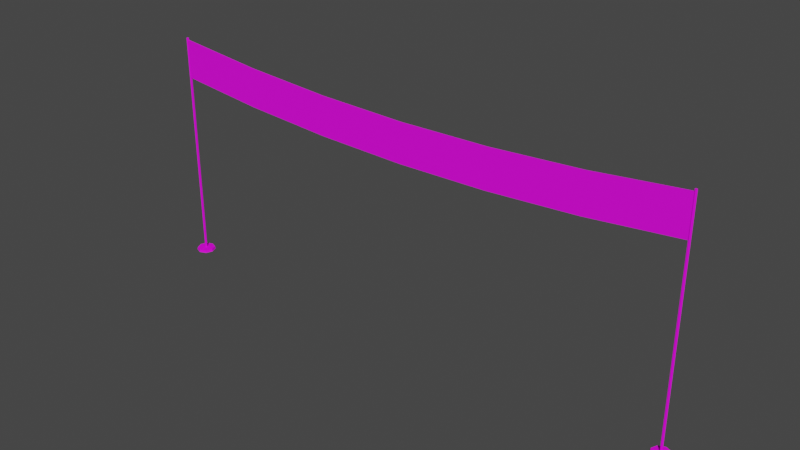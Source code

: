 # Source: Flag_Finish.blend  (saved by Blender 3.5.10; exported with 4.5.12 LTS)
import bpy
from mathutils import Matrix  # noqa: F401  (used for matrix-valued properties, if any)

bpy.ops.wm.read_factory_settings(use_empty=True)
scene = bpy.context.scene
scene.name = 'Scene'

# ---- collections
col_object = bpy.data.collections.new('Object'); scene.collection.children.link(col_object)
col_scene = bpy.data.collections.new('Scene'); scene.collection.children.link(col_scene)

# ---- images (referenced by path relative to the original .blend; pixels are not part of the script)
import os
ASSET_DIR = os.environ.get("B2B_ASSET_DIR", "")  # directory of the original .blend (textures are referenced by path, not embedded)
HERE = os.path.dirname(os.path.abspath(__file__))  # packed textures are extracted next to this script under _unpacked/

def load_image(name, relpath, width, height, colorspace="sRGB"):
    """Load a texture the original file referenced (path relative to the .blend, or extracted next to this script)."""
    p = next((c for c in (os.path.join(HERE, relpath), os.path.join(ASSET_DIR, relpath)) if relpath and os.path.exists(c)), "")
    if p:
        img = bpy.data.images.load(p, check_existing=True)
        img.name = name
    else:  # same state as the original file: an image datablock whose file is absent (Cycles renders it pink)
        img = bpy.data.images.new(name, width, height)
        img.source = "FILE"
        img.filepath = "//" + (relpath or name)
    img.colorspace_settings.name = colorspace
    return img
img_uv_flag_special_png = load_image('uv_flag_special.png', 'uv_flag_special.png', 1024, 1024, 'sRGB')
img_tx_finish_png = load_image('tx_finish.png', 'tx_finish.png', 1024, 1024, 'sRGB')

# ---- materials (node trees are filled in below, after node groups)
mat_wood = bpy.data.materials.new('Wood')
mat_wood.use_transparent_shadow = False
mat_uv_finish = bpy.data.materials.new('uv_finish')
mat_uv_finish.use_transparent_shadow = False

# ---- material node trees
mat_wood.use_nodes = True; mat_wood.node_tree.nodes.clear()
_N = mat_wood.node_tree.nodes; _L = mat_wood.node_tree.links
n0 = _N.new('ShaderNodeBsdfPrincipled'); n0.name = 'Principled BSDF'; n0.location = (10, 300)
n0.distribution = 'GGX'
n0.subsurface_method = 'BURLEY'
n0.inputs[2].default_value = 0.7292
n0.inputs[3].default_value = 1.45
n0.inputs[13].default_value = 0.2188
n0.inputs[27].default_value = (0.0, 0.0, 0.0, 1.0)
n0.inputs[28].default_value = 1.0
n1 = _N.new('ShaderNodeOutputMaterial'); n1.name = 'Material Output'; n1.location = (300, 300)
n2 = _N.new('ShaderNodeTexImage'); n2.name = 'Image Texture'; n2.location = (-271, 220)
n2.image = img_uv_flag_special_png
n2.interpolation = 'Closest'
_L.new(n0.outputs[0], n1.inputs[0])
_L.new(n2.outputs[0], n0.inputs[0])
n1.is_active_output = True
mat_uv_finish.use_nodes = True; mat_uv_finish.node_tree.nodes.clear()
_N = mat_uv_finish.node_tree.nodes; _L = mat_uv_finish.node_tree.links
n0 = _N.new('ShaderNodeBsdfPrincipled'); n0.name = 'Principled BSDF'; n0.location = (10, 300)
n0.distribution = 'GGX'
n0.subsurface_method = 'RANDOM_WALK_SKIN'
n0.inputs[3].default_value = 1.45
n0.inputs[27].default_value = (0.0, 0.0, 0.0, 1.0)
n0.inputs[28].default_value = 1.0
n1 = _N.new('ShaderNodeOutputMaterial'); n1.name = 'Material Output'; n1.location = (300, 300)
n2 = _N.new('ShaderNodeTexImage'); n2.name = 'Image Texture'; n2.location = (-280, 280)
n2.image = img_tx_finish_png
_L.new(n0.outputs[0], n1.inputs[0])
_L.new(n2.outputs[0], n0.inputs[0])
n1.is_active_output = True

# ---- world
world_world = bpy.data.worlds.new('World'); scene.world = world_world
world_world.use_nodes = True; world_world.node_tree.nodes.clear()
_N = world_world.node_tree.nodes; _L = world_world.node_tree.links
n0 = _N.new('ShaderNodeOutputWorld'); n0.name = 'World Output'; n0.location = (300, 300)
n1 = _N.new('ShaderNodeBackground'); n1.name = 'Background'; n1.location = (10, 300)
n1.inputs[0].default_value = (0.05088, 0.05088, 0.05088, 1.0)
_L.new(n1.outputs[0], n0.inputs[0])
n0.is_active_output = True
world_world.color = (0.05088, 0.05088, 0.05088)
world_world.use_sun_shadow = False
world_world.sun_shadow_jitter_overblur = 0.0

# ---- meshes
me_circle_001 = bpy.data.meshes.new('Circle.001')
me_circle_001.from_pydata([(-7.0, 0.25, 0.0), (-7.177, 0.1768, 0.0), (-7.25, -1.093e-08, 0.0), (-7.177, -0.1768, 0.0), (-7.0, -0.25, 0.0), (-6.823, -0.1768, 0.0), (-6.75, 2.981e-09, 0.0), (-6.823, 0.1768, 0.0), (-7.0, 0.2316, 0.0625), (-7.164, 0.1638, 0.0625), (-7.232, -1.012e-08, 0.0625), (-7.164, -0.1638, 0.0625), (-7.0, -0.2316, 0.0625), (-6.836, -0.1638, 0.0625), (-6.768, 2.762e-09, 0.0625), (-6.836, 0.1638, 0.0625), (-7.0, 0.03125, 0.0625), (-7.022, 0.0221, 0.0625), (-7.031, -1.366e-09, 0.0625), (-7.022, -0.0221, 0.0625), (-7.0, -0.03125, 0.0625), (-6.978, -0.0221, 0.0625), (-6.969, 3.727e-10, 0.0625), (-6.978, 0.0221, 0.0625), (-7.0, 0.03125, 6.062), (-7.022, 0.0221, 6.062), (-7.031, -1.366e-09, 6.062), (-7.022, -0.0221, 6.062), (-7.0, -0.03125, 6.062), (-6.978, -0.0221, 6.062), (-6.969, 3.727e-10, 6.062), (-6.978, 0.0221, 6.062), (7.0, 0.25, 0.0), (6.823, 0.1768, 0.0), (6.75, -1.093e-08, 0.0), (6.823, -0.1768, 0.0), (7.0, -0.25, 0.0), (7.177, -0.1768, 0.0), (7.25, 2.981e-09, 0.0), (7.177, 0.1768, 0.0), (7.0, 0.2316, 0.0625), (6.836, 0.1638, 0.0625), (6.768, -1.012e-08, 0.0625), (6.836, -0.1638, 0.0625), (7.0, -0.2316, 0.0625), (7.164, -0.1638, 0.0625), (7.232, 2.762e-09, 0.0625), (7.164, 0.1638, 0.0625), (7.0, 0.03125, 0.0625), (6.978, 0.0221, 0.0625), (6.969, -1.366e-09, 0.0625), (6.978, -0.0221, 0.0625), (7.0, -0.03125, 0.0625), (7.022, -0.0221, 0.0625), (7.031, 3.727e-10, 0.0625), (7.022, 0.0221, 0.0625), (7.0, 0.03125, 6.062), (6.978, 0.0221, 6.062), (6.969, -1.366e-09, 6.062), (6.978, -0.0221, 6.062), (7.0, -0.03125, 6.062), (7.022, -0.0221, 6.062), (7.031, 3.727e-10, 6.062), (7.022, 0.0221, 6.062), (7.0, 0.02, 5.011), (7.0, 0.02, 6.011), (-7.0, 0.02, 5.011), (-7.0, 0.02, 6.011), (7.0, 0.02, 5.344), (7.0, 0.02, 5.678), (-7.0, 0.02, 5.344), (-7.0, 0.02, 5.678), (-4.667, 0.02, 5.767), (-2.333, 0.02, 5.621), (0.0, 0.02, 5.572), (2.333, 0.02, 5.621), (4.667, 0.02, 5.767), (4.667, 0.02, 4.767), (2.333, 0.02, 4.621), (0.0, 0.02, 4.572), (-2.333, 0.02, 4.621), (-4.667, 0.02, 4.767), (4.667, 0.02, 5.434), (2.333, 0.02, 5.287), (0.0, 0.02, 5.239), (-2.333, 0.02, 5.287), (-4.667, 0.02, 5.434), (4.667, 0.02, 5.1), (2.333, 0.02, 4.954), (0.0, 0.02, 4.905), (-2.333, 0.02, 4.954), (-4.667, 0.02, 5.1), (-4.667, -0.02, 5.1), (-7.0, -0.02, 5.344), (-7.0, -0.02, 5.011), (-4.667, -0.02, 4.767), (-4.667, -0.02, 5.767), (-7.0, -0.02, 6.011), (-7.0, -0.02, 5.678), (-4.667, -0.02, 5.434), (7.0, -0.02, 5.678), (4.667, -0.02, 5.434), (4.667, -0.02, 5.1), (7.0, -0.02, 5.344), (2.333, -0.02, 5.287), (2.333, -0.02, 4.954), (0.0, -0.02, 5.239), (0.0, -0.02, 4.905), (-2.333, -0.02, 5.287), (-2.333, -0.02, 4.954), (7.0, -0.02, 6.011), (4.667, -0.02, 5.767), (2.333, -0.02, 5.621), (0.0, -0.02, 5.572), (-2.333, -0.02, 5.621), (4.667, -0.02, 4.767), (7.0, -0.02, 5.011), (2.333, -0.02, 4.621), (0.0, -0.02, 4.572), (-2.333, -0.02, 4.621)], [], [(6, 7, 15, 14), (4, 5, 13, 12), (2, 3, 11, 10), (0, 1, 9, 8), (7, 0, 8, 15), (5, 6, 14, 13), (3, 4, 12, 11), (1, 2, 10, 9), (9, 10, 11, 12, 13, 14, 15, 8), (22, 23, 31, 30), (20, 21, 29, 28), (18, 19, 27, 26), (16, 17, 25, 24), (23, 16, 24, 31), (21, 22, 30, 29), (19, 20, 28, 27), (17, 18, 26, 25), (25, 26, 27, 28, 29, 30, 31, 24), (38, 39, 47, 46), (36, 37, 45, 44), (34, 35, 43, 42), (32, 33, 41, 40), (39, 32, 40, 47), (37, 38, 46, 45), (35, 36, 44, 43), (33, 34, 42, 41), (41, 42, 43, 44, 45, 46, 47, 40), (54, 55, 63, 62), (52, 53, 61, 60), (50, 51, 59, 58), (48, 49, 57, 56), (55, 48, 56, 63), (53, 54, 62, 61), (51, 52, 60, 59), (49, 50, 58, 57), (57, 58, 59, 60, 61, 62, 63, 56), (91, 81, 66, 70), (72, 86, 71, 67), (86, 91, 70, 71), (69, 68, 87, 82), (82, 87, 88, 83), (83, 88, 89, 84), (84, 89, 90, 85), (85, 90, 91, 86), (65, 69, 82, 76), (76, 82, 83, 75), (75, 83, 84, 74), (74, 84, 85, 73), (73, 85, 86, 72), (68, 64, 77, 87), (87, 77, 78, 88), (88, 78, 79, 89), (89, 79, 80, 90), (90, 80, 81, 91), (92, 93, 94, 95), (96, 97, 98, 99), (99, 98, 93, 92), (100, 101, 102, 103), (101, 104, 105, 102), (104, 106, 107, 105), (106, 108, 109, 107), (108, 99, 92, 109), (110, 111, 101, 100), (111, 112, 104, 101), (112, 113, 106, 104), (113, 114, 108, 106), (114, 96, 99, 108), (103, 102, 115, 116), (102, 105, 117, 115), (105, 107, 118, 117), (107, 109, 119, 118), (109, 92, 95, 119), (81, 80, 119, 95), (74, 73, 114, 113), (68, 69, 100, 103), (75, 74, 113, 112), (70, 66, 94, 93), (76, 75, 112, 111), (71, 70, 93, 98), (69, 65, 110, 100), (77, 64, 116, 115), (67, 71, 98, 97), (78, 77, 115, 117), (65, 76, 111, 110), (79, 78, 117, 118), (72, 67, 97, 96), (66, 81, 95, 94), (80, 79, 118, 119), (73, 72, 96, 114), (64, 68, 103, 116)])
me_circle_001.polygons.foreach_set('material_index', [0, 0, 0, 0, 0, 0, 0, 0, 0, 0, 0, 0, 0, 0, 0, 0, 0, 0, 0, 0, 0, 0, 0, 0, 0, 0, 0, 0, 0, 0, 0, 0, 0, 0, 0, 0, 1, 1, 1, 1, 1, 1, 1, 1, 1, 1, 1, 1, 1, 1, 1, 1, 1, 1, 1, 1, 1, 1, 1, 1, 1, 1, 1, 1, 1, 1, 1, 1, 1, 1, 1, 1, 1, 1, 1, 1, 1, 1, 1, 1, 1, 1, 1, 1, 1, 1, 1, 1, 1, 1])
_uv = me_circle_001.uv_layers.new(name='UVMap')
_uv.uv.foreach_set('vector', [0.9258, 0.2891, 0.8526, 0.4658, 0.8396, 0.4528, 0.9074, 0.2891, 0.6758, 0.03906, 0.8526, 0.1123, 0.8396, 0.1253, 0.6758, 0.05744, 0.4258, 0.2891, 0.499, 0.1123, 0.512, 0.1253, 0.4442, 0.2891, 0.6758, 0.5391, 0.499, 0.4658, 0.512, 0.4528, 0.6758, 0.5207, 0.8526, 0.4658, 0.6758, 0.5391, 0.6758, 0.5207, 0.8396, 0.4528, 0.8526, 0.1123, 0.9258, 0.2891, 0.9074, 0.2891, 0.8396, 0.1253, 0.499, 0.1123, 0.6758, 0.03906, 0.6758, 0.05744, 0.512, 0.1253, 0.499, 0.4658, 0.4258, 0.2891, 0.4442, 0.2891, 0.512, 0.4528, 0.512, 0.4528, 0.4442, 0.2891, 0.512, 0.1253, 0.6758, 0.05744, 0.8396, 0.1253, 0.9074, 0.2891, 0.8396, 0.4528, 0.6758, 0.5207, 0.1207, 0.02275, 0.1367, 0.0229, 0.1367, 0.94, 0.1207, 0.9398, 0.08873, 0.02244, 0.1047, 0.0226, 0.1047, 0.9397, 0.08873, 0.9395, 0.05672, 0.02214, 0.07272, 0.02229, 0.07272, 0.9394, 0.05672, 0.9392, 0.02471, 0.02184, 0.04071, 0.02199, 0.04071, 0.9391, 0.02471, 0.9389, 0.1367, 0.0229, 0.1527, 0.02305, 0.1527, 0.9401, 0.1367, 0.94, 0.1047, 0.0226, 0.1207, 0.02275, 0.1207, 0.9398, 0.1047, 0.9397, 0.07272, 0.02229, 0.08873, 0.02244, 0.08873, 0.9395, 0.07272, 0.9394, 0.04071, 0.02199, 0.05672, 0.02214, 0.05672, 0.9392, 0.04071, 0.9391, 0.04071, 0.9391, 0.05672, 0.9392, 0.07272, 0.9394, 0.08873, 0.9395, 0.1047, 0.9397, 0.1207, 0.9398, 0.1367, 0.94, 0.1527, 0.9401, 0.9258, 0.2891, 0.8526, 0.4658, 0.8396, 0.4528, 0.9074, 0.2891, 0.6758, 0.03906, 0.8526, 0.1123, 0.8396, 0.1253, 0.6758, 0.05744, 0.4258, 0.2891, 0.499, 0.1123, 0.512, 0.1253, 0.4442, 0.2891, 0.6758, 0.5391, 0.499, 0.4658, 0.512, 0.4528, 0.6758, 0.5207, 0.8526, 0.4658, 0.6758, 0.5391, 0.6758, 0.5207, 0.8396, 0.4528, 0.8526, 0.1123, 0.9258, 0.2891, 0.9074, 0.2891, 0.8396, 0.1253, 0.499, 0.1123, 0.6758, 0.03906, 0.6758, 0.05744, 0.512, 0.1253, 0.499, 0.4658, 0.4258, 0.2891, 0.4442, 0.2891, 0.512, 0.4528, 0.512, 0.4528, 0.4442, 0.2891, 0.512, 0.1253, 0.6758, 0.05744, 0.8396, 0.1253, 0.9074, 0.2891, 0.8396, 0.4528, 0.6758, 0.5207, 0.1207, 0.02275, 0.1367, 0.0229, 0.1367, 0.94, 0.1207, 0.9398, 0.08873, 0.02244, 0.1047, 0.0226, 0.1047, 0.9397, 0.08873, 0.9395, 0.05672, 0.02214, 0.07272, 0.02229, 0.07272, 0.9394, 0.05672, 0.9392, 0.02471, 0.02184, 0.04071, 0.02199, 0.04071, 0.9391, 0.02471, 0.9389, 0.1367, 0.0229, 0.1527, 0.02305, 0.1527, 0.9401, 0.1367, 0.94, 0.1047, 0.0226, 0.1207, 0.02275, 0.1207, 0.9398, 0.1047, 0.9397, 0.07272, 0.02229, 0.08873, 0.02244, 0.08873, 0.9395, 0.07272, 0.9394, 0.04071, 0.02199, 0.05672, 0.02214, 0.05672, 0.9392, 0.04071, 0.9391, 0.04071, 0.9391, 0.05672, 0.9392, 0.07272, 0.9394, 0.08873, 0.9395, 0.1047, 0.9397, 0.1207, 0.9398, 0.1367, 0.94, 0.1527, 0.9401, -4.254, 0.3378, -4.254, 0.01054, -6.545, 0.01054, -6.545, 0.3378, -4.254, 0.9924, -4.254, 0.6651, -6.545, 0.6651, -6.545, 0.9924, -4.254, 0.6651, -4.254, 0.3378, -6.545, 0.3378, -6.545, 0.6651, 7.202, 0.6651, 7.202, 0.3378, 4.911, 0.3378, 4.911, 0.6651, 4.911, 0.6651, 4.911, 0.3378, 2.62, 0.3378, 2.62, 0.6651, 2.62, 0.6651, 2.62, 0.3378, 0.3286, 0.3378, 0.3286, 0.6651, 0.3286, 0.6651, 0.3286, 0.3378, -1.962, 0.3378, -1.962, 0.6651, -1.962, 0.6651, -1.962, 0.3378, -4.254, 0.3378, -4.254, 0.6651, 7.202, 0.9924, 7.202, 0.6651, 4.911, 0.6651, 4.911, 0.9924, 4.911, 0.9924, 4.911, 0.6651, 2.62, 0.6651, 2.62, 0.9924, 2.62, 0.9924, 2.62, 0.6651, 0.3286, 0.6651, 0.3286, 0.9924, 0.3286, 0.9924, 0.3286, 0.6651, -1.962, 0.6651, -1.962, 0.9924, -1.962, 0.9924, -1.962, 0.6651, -4.254, 0.6651, -4.254, 0.9924, 7.202, 0.3378, 7.202, 0.01054, 4.911, 0.01054, 4.911, 0.3378, 4.911, 0.3378, 4.911, 0.01054, 2.62, 0.01054, 2.62, 0.3378, 2.62, 0.3378, 2.62, 0.01054, 0.3286, 0.01054, 0.3286, 0.3378, 0.3286, 0.3378, 0.3286, 0.01054, -1.962, 0.01054, -1.962, 0.3378, -1.962, 0.3378, -1.962, 0.01054, -4.254, 0.01054, -4.254, 0.3378, -4.254, 0.3378, -6.545, 0.3378, -6.545, 0.01054, -4.254, 0.01054, -4.254, 0.9924, -6.545, 0.9924, -6.545, 0.6651, -4.254, 0.6651, -4.254, 0.6651, -6.545, 0.6651, -6.545, 0.3378, -4.254, 0.3378, 7.202, 0.6651, 4.911, 0.6651, 4.911, 0.3378, 7.202, 0.3378, 4.911, 0.6651, 2.62, 0.6651, 2.62, 0.3378, 4.911, 0.3378, 2.62, 0.6651, 0.3286, 0.6651, 0.3286, 0.3378, 2.62, 0.3378, 0.3286, 0.6651, -1.962, 0.6651, -1.962, 0.3378, 0.3286, 0.3378, -1.962, 0.6651, -4.254, 0.6651, -4.254, 0.3378, -1.962, 0.3378, 7.202, 0.9924, 4.911, 0.9924, 4.911, 0.6651, 7.202, 0.6651, 4.911, 0.9924, 2.62, 0.9924, 2.62, 0.6651, 4.911, 0.6651, 2.62, 0.9924, 0.3286, 0.9924, 0.3286, 0.6651, 2.62, 0.6651, 0.3286, 0.9924, -1.962, 0.9924, -1.962, 0.6651, 0.3286, 0.6651, -1.962, 0.9924, -4.254, 0.9924, -4.254, 0.6651, -1.962, 0.6651, 7.202, 0.3378, 4.911, 0.3378, 4.911, 0.01054, 7.202, 0.01054, 4.911, 0.3378, 2.62, 0.3378, 2.62, 0.01054, 4.911, 0.01054, 2.62, 0.3378, 0.3286, 0.3378, 0.3286, 0.01054, 2.62, 0.01054, 0.3286, 0.3378, -1.962, 0.3378, -1.962, 0.01054, 0.3286, 0.01054, -1.962, 0.3378, -4.254, 0.3378, -4.254, 0.01054, -1.962, 0.01054, -4.254, 0.01054, -1.962, 0.01054, -1.962, 0.01054, -4.254, 0.01054, 0.3286, 0.9924, -1.962, 0.9924, -1.962, 0.9924, 0.3286, 0.9924, 7.202, 0.3378, 7.202, 0.6651, 7.202, 0.6651, 7.202, 0.3378, 2.62, 0.9924, 0.3286, 0.9924, 0.3286, 0.9924, 2.62, 0.9924, -6.545, 0.3378, -6.545, 0.01054, -6.545, 0.01054, -6.545, 0.3378, 4.911, 0.9924, 2.62, 0.9924, 2.62, 0.9924, 4.911, 0.9924, -6.545, 0.6651, -6.545, 0.3378, -6.545, 0.3378, -6.545, 0.6651, 7.202, 0.6651, 7.202, 0.9924, 7.202, 0.9924, 7.202, 0.6651, 4.911, 0.01054, 7.202, 0.01054, 7.202, 0.01054, 4.911, 0.01054, -6.545, 0.9924, -6.545, 0.6651, -6.545, 0.6651, -6.545, 0.9924, 2.62, 0.01054, 4.911, 0.01054, 4.911, 0.01054, 2.62, 0.01054, 7.202, 0.9924, 4.911, 0.9924, 4.911, 0.9924, 7.202, 0.9924, 0.3286, 0.01054, 2.62, 0.01054, 2.62, 0.01054, 0.3286, 0.01054, -4.254, 0.9924, -6.545, 0.9924, -6.545, 0.9924, -4.254, 0.9924, -6.545, 0.01054, -4.254, 0.01054, -4.254, 0.01054, -6.545, 0.01054, -1.962, 0.01054, 0.3286, 0.01054, 0.3286, 0.01054, -1.962, 0.01054, -1.962, 0.9924, -4.254, 0.9924, -4.254, 0.9924, -1.962, 0.9924, 7.202, 0.01054, 7.202, 0.3378, 7.202, 0.3378, 7.202, 0.01054])
me_circle_001.materials.append(mat_wood)
me_circle_001.materials.append(mat_uv_finish)
me_circle_001.use_remesh_fix_poles = True
me_circle_001.use_remesh_preserve_attributes = False
me_circle_001.use_mirror_vertex_groups = False
me_circle_001.update()

# ---- objects
ob_flag_finish = bpy.data.objects.new('Flag_Finish', me_circle_001)

# ---- transforms, parenting, visibility, modifiers, constraints
ob_flag_finish.location = (0.0, 0.0, 0.0)
ob_flag_finish.lineart.crease_threshold = 0.0

# ---- collection membership
col_scene.objects.link(ob_flag_finish)

# ---- scene / render settings (as saved in the file)
scene.frame_start = 1; scene.frame_end = 250; scene.frame_set(70)
scene.render.engine = 'BLENDER_EEVEE_NEXT'
scene.cycles.use_denoising = False
scene.cycles.samples = 128
scene.cycles.sampling_pattern = 'TABULATED_SOBOL'
scene.cycles.use_adaptive_sampling = False
scene.cycles.use_light_tree = False
scene.view_settings.view_transform = 'Filmic'
bpy.context.view_layer.update()

# ---- added for rendering (the .blend has no active camera and no usable light): camera, sun
cam_auto = bpy.data.cameras.new('AutoCamera')
cam_auto.lens = 50.0
cam_auto.sensor_width = 36.0
cam_auto.clip_end = 1000.0
ob_auto_camera = bpy.data.objects.new('AutoCamera', cam_auto)
scene.collection.objects.link(ob_auto_camera)
ob_auto_camera.location = (14.5485, -17.4582, 14.6701)
ob_auto_camera.rotation_euler = (1.09748, -7.21219e-08, 0.694738)
scene.camera = ob_auto_camera
light_auto_sun = bpy.data.lights.new('AutoSun', 'SUN')
light_auto_sun.energy = 3.0
light_auto_sun.angle = 0.0523599
ob_auto_sun = bpy.data.objects.new('AutoSun', light_auto_sun)
scene.collection.objects.link(ob_auto_sun)
ob_auto_sun.rotation_euler = (0.872665, 0.174533, 0.523599)
bpy.context.view_layer.update()
